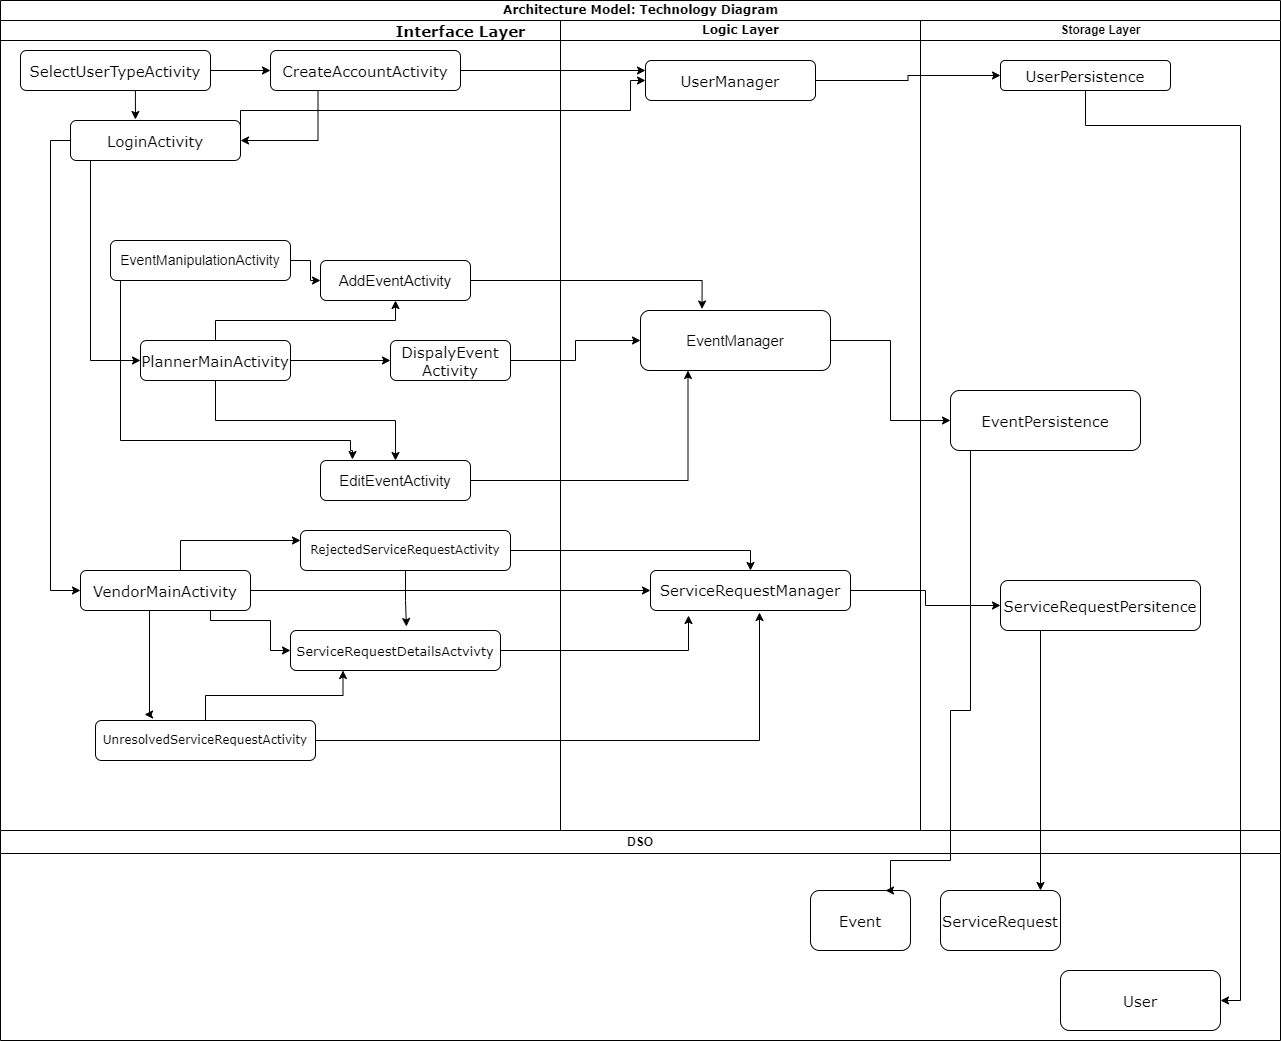

The diagram above was exported from draw.io. Its source (the exported page's mxGraphModel, read from the mxfile embedded in the PNG):
<mxGraphModel dx="1434" dy="1596" grid="1" gridSize="10" guides="1" tooltips="1" connect="1" arrows="1" fold="1" page="1" pageScale="1" pageWidth="1100" pageHeight="850" background="none" math="0" shadow="0">
  <root>
    <mxCell id="0" />
    <mxCell id="1" parent="0" />
    <mxCell id="77e6c97f196da883-1" value="&lt;font style=&quot;font-size: 12px;&quot;&gt;Architecture Model: Technology Diagram&lt;/font&gt;" style="swimlane;html=1;childLayout=stackLayout;startSize=20;rounded=0;shadow=0;labelBackgroundColor=none;strokeWidth=1;fontFamily=Verdana;fontSize=8;align=center;" parent="1" vertex="1">
      <mxGeometry y="-110" width="1280" height="830" as="geometry" />
    </mxCell>
    <mxCell id="77e6c97f196da883-2" value="Interface Layer" style="swimlane;html=1;startSize=20;fontFamily=Verdana;fontSize=15;" parent="77e6c97f196da883-1" vertex="1">
      <mxGeometry y="20" width="920" height="810" as="geometry" />
    </mxCell>
    <mxCell id="0xIOgyX8lSdMMfQKHNG2-11" style="edgeStyle=orthogonalEdgeStyle;rounded=0;orthogonalLoop=1;jettySize=auto;html=1;exitX=0.5;exitY=0;exitDx=0;exitDy=0;entryX=0.5;entryY=1;entryDx=0;entryDy=0;" parent="77e6c97f196da883-2" source="77e6c97f196da883-10" target="0xIOgyX8lSdMMfQKHNG2-2" edge="1">
      <mxGeometry relative="1" as="geometry" />
    </mxCell>
    <mxCell id="0xIOgyX8lSdMMfQKHNG2-12" style="edgeStyle=orthogonalEdgeStyle;rounded=0;orthogonalLoop=1;jettySize=auto;html=1;exitX=0.5;exitY=1;exitDx=0;exitDy=0;" parent="77e6c97f196da883-2" source="77e6c97f196da883-10" target="0xIOgyX8lSdMMfQKHNG2-4" edge="1">
      <mxGeometry relative="1" as="geometry" />
    </mxCell>
    <mxCell id="WgNx5h7qKUnk1QXPwQc5-13" style="edgeStyle=orthogonalEdgeStyle;rounded=0;orthogonalLoop=1;jettySize=auto;html=1;exitX=1;exitY=0.5;exitDx=0;exitDy=0;entryX=0;entryY=0.5;entryDx=0;entryDy=0;" parent="77e6c97f196da883-2" source="77e6c97f196da883-10" target="WgNx5h7qKUnk1QXPwQc5-12" edge="1">
      <mxGeometry relative="1" as="geometry" />
    </mxCell>
    <mxCell id="77e6c97f196da883-10" value="PlannerMainActivity" style="rounded=1;whiteSpace=wrap;html=1;shadow=0;labelBackgroundColor=none;strokeWidth=1;fontFamily=Verdana;fontSize=15;align=center;" parent="77e6c97f196da883-2" vertex="1">
      <mxGeometry x="140" y="320" width="150" height="40" as="geometry" />
    </mxCell>
    <mxCell id="0xIOgyX8lSdMMfQKHNG2-2" value="AddEventActivity" style="rounded=1;whiteSpace=wrap;html=1;fontSize=15;" parent="77e6c97f196da883-2" vertex="1">
      <mxGeometry x="320" y="240" width="150" height="40" as="geometry" />
    </mxCell>
    <mxCell id="0xIOgyX8lSdMMfQKHNG2-4" value="EditEventActivity" style="rounded=1;whiteSpace=wrap;html=1;fontSize=15;" parent="77e6c97f196da883-2" vertex="1">
      <mxGeometry x="320" y="440" width="150" height="40" as="geometry" />
    </mxCell>
    <mxCell id="0xIOgyX8lSdMMfQKHNG2-24" style="edgeStyle=orthogonalEdgeStyle;rounded=0;orthogonalLoop=1;jettySize=auto;html=1;entryX=0;entryY=0.5;entryDx=0;entryDy=0;" parent="77e6c97f196da883-2" source="0xIOgyX8lSdMMfQKHNG2-23" target="0xIOgyX8lSdMMfQKHNG2-2" edge="1">
      <mxGeometry relative="1" as="geometry" />
    </mxCell>
    <mxCell id="0xIOgyX8lSdMMfQKHNG2-27" style="edgeStyle=orthogonalEdgeStyle;rounded=0;orthogonalLoop=1;jettySize=auto;html=1;exitX=0.5;exitY=1;exitDx=0;exitDy=0;entryX=0.213;entryY=-0.025;entryDx=0;entryDy=0;entryPerimeter=0;" parent="77e6c97f196da883-2" source="0xIOgyX8lSdMMfQKHNG2-23" target="0xIOgyX8lSdMMfQKHNG2-4" edge="1">
      <mxGeometry relative="1" as="geometry">
        <mxPoint x="350" y="430" as="targetPoint" />
        <Array as="points">
          <mxPoint x="120" y="420" />
          <mxPoint x="350" y="420" />
          <mxPoint x="350" y="430" />
          <mxPoint x="352" y="430" />
        </Array>
      </mxGeometry>
    </mxCell>
    <mxCell id="0xIOgyX8lSdMMfQKHNG2-23" value="EventManipulationActivity" style="rounded=1;whiteSpace=wrap;html=1;fontSize=14;" parent="77e6c97f196da883-2" vertex="1">
      <mxGeometry x="110" y="220" width="180" height="40" as="geometry" />
    </mxCell>
    <mxCell id="77e6c97f196da883-3" value="Logic Layer" style="swimlane;html=1;startSize=20;fontFamily=Verdana;" parent="77e6c97f196da883-2" vertex="1">
      <mxGeometry x="560" width="360" height="810" as="geometry" />
    </mxCell>
    <mxCell id="0xIOgyX8lSdMMfQKHNG2-3" value="EventManager" style="rounded=1;whiteSpace=wrap;html=1;fontSize=15;" parent="77e6c97f196da883-3" vertex="1">
      <mxGeometry x="80" y="290" width="190" height="60" as="geometry" />
    </mxCell>
    <mxCell id="WgNx5h7qKUnk1QXPwQc5-5" value="&lt;font face=&quot;Verdana&quot;&gt;ServiceRequestManager&lt;/font&gt;" style="rounded=1;whiteSpace=wrap;html=1;fontSize=15;" parent="77e6c97f196da883-3" vertex="1">
      <mxGeometry x="90" y="550" width="200" height="40" as="geometry" />
    </mxCell>
    <mxCell id="WgNx5h7qKUnk1QXPwQc5-21" value="UserManager" style="rounded=1;whiteSpace=wrap;html=1;fontFamily=Verdana;fontSize=15;" parent="77e6c97f196da883-3" vertex="1">
      <mxGeometry x="85" y="40" width="170" height="40" as="geometry" />
    </mxCell>
    <mxCell id="0xIOgyX8lSdMMfQKHNG2-13" style="edgeStyle=orthogonalEdgeStyle;rounded=0;orthogonalLoop=1;jettySize=auto;html=1;exitX=1;exitY=0.5;exitDx=0;exitDy=0;entryX=0.25;entryY=1;entryDx=0;entryDy=0;" parent="77e6c97f196da883-2" source="0xIOgyX8lSdMMfQKHNG2-4" target="0xIOgyX8lSdMMfQKHNG2-3" edge="1">
      <mxGeometry relative="1" as="geometry" />
    </mxCell>
    <mxCell id="0xIOgyX8lSdMMfQKHNG2-14" style="edgeStyle=orthogonalEdgeStyle;rounded=0;orthogonalLoop=1;jettySize=auto;html=1;exitX=1;exitY=0.5;exitDx=0;exitDy=0;entryX=0.324;entryY=-0.025;entryDx=0;entryDy=0;entryPerimeter=0;" parent="77e6c97f196da883-2" source="0xIOgyX8lSdMMfQKHNG2-2" target="0xIOgyX8lSdMMfQKHNG2-3" edge="1">
      <mxGeometry relative="1" as="geometry" />
    </mxCell>
    <mxCell id="WgNx5h7qKUnk1QXPwQc5-14" style="edgeStyle=orthogonalEdgeStyle;rounded=0;orthogonalLoop=1;jettySize=auto;html=1;exitX=1;exitY=0.5;exitDx=0;exitDy=0;entryX=0;entryY=0.5;entryDx=0;entryDy=0;" parent="77e6c97f196da883-2" source="WgNx5h7qKUnk1QXPwQc5-12" target="0xIOgyX8lSdMMfQKHNG2-3" edge="1">
      <mxGeometry relative="1" as="geometry" />
    </mxCell>
    <mxCell id="WgNx5h7qKUnk1QXPwQc5-12" value="DispalyEvent Activity" style="rounded=1;whiteSpace=wrap;html=1;fontFamily=Verdana;fontSize=15;" parent="77e6c97f196da883-2" vertex="1">
      <mxGeometry x="390" y="320" width="120" height="40" as="geometry" />
    </mxCell>
    <mxCell id="WgNx5h7qKUnk1QXPwQc5-17" style="edgeStyle=orthogonalEdgeStyle;rounded=0;orthogonalLoop=1;jettySize=auto;html=1;entryX=0;entryY=0.5;entryDx=0;entryDy=0;" parent="77e6c97f196da883-2" source="WgNx5h7qKUnk1QXPwQc5-16" target="WgNx5h7qKUnk1QXPwQc5-5" edge="1">
      <mxGeometry relative="1" as="geometry" />
    </mxCell>
    <mxCell id="WgNx5h7qKUnk1QXPwQc5-28" style="edgeStyle=orthogonalEdgeStyle;rounded=0;orthogonalLoop=1;jettySize=auto;html=1;entryX=0;entryY=0.25;entryDx=0;entryDy=0;" parent="77e6c97f196da883-2" source="WgNx5h7qKUnk1QXPwQc5-16" target="WgNx5h7qKUnk1QXPwQc5-27" edge="1">
      <mxGeometry relative="1" as="geometry">
        <mxPoint x="250" y="520" as="targetPoint" />
        <Array as="points">
          <mxPoint x="180" y="520" />
        </Array>
      </mxGeometry>
    </mxCell>
    <mxCell id="_JftZZ_tGGFZsJrQw_tR-14" style="edgeStyle=orthogonalEdgeStyle;rounded=0;orthogonalLoop=1;jettySize=auto;html=1;entryX=0;entryY=0.5;entryDx=0;entryDy=0;exitX=0.75;exitY=1;exitDx=0;exitDy=0;" parent="77e6c97f196da883-2" source="WgNx5h7qKUnk1QXPwQc5-16" target="WgNx5h7qKUnk1QXPwQc5-18" edge="1">
      <mxGeometry relative="1" as="geometry">
        <Array as="points">
          <mxPoint x="210" y="590" />
          <mxPoint x="210" y="600" />
          <mxPoint x="270" y="600" />
          <mxPoint x="270" y="630" />
        </Array>
      </mxGeometry>
    </mxCell>
    <mxCell id="WgNx5h7qKUnk1QXPwQc5-16" value="VendorMainActivity" style="rounded=1;whiteSpace=wrap;html=1;fontFamily=Verdana;fontSize=15;" parent="77e6c97f196da883-2" vertex="1">
      <mxGeometry x="80" y="550" width="170" height="40" as="geometry" />
    </mxCell>
    <mxCell id="WgNx5h7qKUnk1QXPwQc5-18" value="&lt;font style=&quot;font-size: 13px;&quot;&gt;ServiceRequestDetailsActvivty&lt;/font&gt;" style="rounded=1;whiteSpace=wrap;html=1;fontFamily=Verdana;fontSize=15;" parent="77e6c97f196da883-2" vertex="1">
      <mxGeometry x="290" y="610" width="210" height="40" as="geometry" />
    </mxCell>
    <mxCell id="_JftZZ_tGGFZsJrQw_tR-9" style="edgeStyle=orthogonalEdgeStyle;rounded=0;orthogonalLoop=1;jettySize=auto;html=1;entryX=0;entryY=0.5;entryDx=0;entryDy=0;" parent="77e6c97f196da883-2" source="WgNx5h7qKUnk1QXPwQc5-19" target="_JftZZ_tGGFZsJrQw_tR-5" edge="1">
      <mxGeometry relative="1" as="geometry" />
    </mxCell>
    <mxCell id="WgNx5h7qKUnk1QXPwQc5-19" value="SelectUserTypeActivity" style="rounded=1;whiteSpace=wrap;html=1;fontFamily=Verdana;fontSize=15;" parent="77e6c97f196da883-2" vertex="1">
      <mxGeometry x="20" y="30" width="190" height="40" as="geometry" />
    </mxCell>
    <mxCell id="WgNx5h7qKUnk1QXPwQc5-23" style="edgeStyle=orthogonalEdgeStyle;rounded=0;orthogonalLoop=1;jettySize=auto;html=1;exitX=1;exitY=0.25;exitDx=0;exitDy=0;entryX=0;entryY=0.5;entryDx=0;entryDy=0;" parent="77e6c97f196da883-2" source="WgNx5h7qKUnk1QXPwQc5-20" target="WgNx5h7qKUnk1QXPwQc5-21" edge="1">
      <mxGeometry relative="1" as="geometry">
        <Array as="points">
          <mxPoint x="240" y="90" />
          <mxPoint x="630" y="90" />
          <mxPoint x="630" y="60" />
        </Array>
      </mxGeometry>
    </mxCell>
    <mxCell id="WgNx5h7qKUnk1QXPwQc5-24" style="edgeStyle=orthogonalEdgeStyle;rounded=0;orthogonalLoop=1;jettySize=auto;html=1;exitX=0.25;exitY=1;exitDx=0;exitDy=0;entryX=0;entryY=0.5;entryDx=0;entryDy=0;" parent="77e6c97f196da883-2" source="WgNx5h7qKUnk1QXPwQc5-20" target="77e6c97f196da883-10" edge="1">
      <mxGeometry relative="1" as="geometry">
        <Array as="points">
          <mxPoint x="90" y="140" />
          <mxPoint x="90" y="340" />
        </Array>
      </mxGeometry>
    </mxCell>
    <mxCell id="WgNx5h7qKUnk1QXPwQc5-25" style="edgeStyle=orthogonalEdgeStyle;rounded=0;orthogonalLoop=1;jettySize=auto;html=1;entryX=0;entryY=0.5;entryDx=0;entryDy=0;" parent="77e6c97f196da883-2" source="WgNx5h7qKUnk1QXPwQc5-20" target="WgNx5h7qKUnk1QXPwQc5-16" edge="1">
      <mxGeometry relative="1" as="geometry">
        <Array as="points">
          <mxPoint x="50" y="120" />
          <mxPoint x="50" y="570" />
        </Array>
      </mxGeometry>
    </mxCell>
    <mxCell id="WgNx5h7qKUnk1QXPwQc5-20" value="LoginActivity" style="rounded=1;whiteSpace=wrap;html=1;fontFamily=Verdana;fontSize=15;" parent="77e6c97f196da883-2" vertex="1">
      <mxGeometry x="70" y="100" width="170" height="40" as="geometry" />
    </mxCell>
    <mxCell id="WgNx5h7qKUnk1QXPwQc5-22" style="edgeStyle=orthogonalEdgeStyle;rounded=0;orthogonalLoop=1;jettySize=auto;html=1;exitX=0.5;exitY=1;exitDx=0;exitDy=0;entryX=0.382;entryY=-0.025;entryDx=0;entryDy=0;entryPerimeter=0;" parent="77e6c97f196da883-2" source="WgNx5h7qKUnk1QXPwQc5-19" target="WgNx5h7qKUnk1QXPwQc5-20" edge="1">
      <mxGeometry relative="1" as="geometry" />
    </mxCell>
    <mxCell id="_JftZZ_tGGFZsJrQw_tR-13" style="edgeStyle=orthogonalEdgeStyle;rounded=0;orthogonalLoop=1;jettySize=auto;html=1;entryX=0.25;entryY=1;entryDx=0;entryDy=0;" parent="77e6c97f196da883-2" source="WgNx5h7qKUnk1QXPwQc5-26" target="WgNx5h7qKUnk1QXPwQc5-18" edge="1">
      <mxGeometry relative="1" as="geometry" />
    </mxCell>
    <mxCell id="WgNx5h7qKUnk1QXPwQc5-26" value="UnresolvedServiceRequestActivity" style="rounded=1;whiteSpace=wrap;html=1;fontFamily=Verdana;" parent="77e6c97f196da883-2" vertex="1">
      <mxGeometry x="95" y="700" width="220" height="40" as="geometry" />
    </mxCell>
    <mxCell id="WgNx5h7qKUnk1QXPwQc5-33" style="edgeStyle=orthogonalEdgeStyle;rounded=0;orthogonalLoop=1;jettySize=auto;html=1;entryX=0.5;entryY=0;entryDx=0;entryDy=0;" parent="77e6c97f196da883-2" source="WgNx5h7qKUnk1QXPwQc5-27" target="WgNx5h7qKUnk1QXPwQc5-5" edge="1">
      <mxGeometry relative="1" as="geometry" />
    </mxCell>
    <mxCell id="WgNx5h7qKUnk1QXPwQc5-27" value="RejectedServiceRequestActivity" style="rounded=1;whiteSpace=wrap;html=1;fontFamily=Verdana;" parent="77e6c97f196da883-2" vertex="1">
      <mxGeometry x="300" y="510" width="210" height="40" as="geometry" />
    </mxCell>
    <mxCell id="WgNx5h7qKUnk1QXPwQc5-30" style="edgeStyle=orthogonalEdgeStyle;rounded=0;orthogonalLoop=1;jettySize=auto;html=1;entryX=0.223;entryY=-0.15;entryDx=0;entryDy=0;entryPerimeter=0;" parent="77e6c97f196da883-2" target="WgNx5h7qKUnk1QXPwQc5-26" edge="1">
      <mxGeometry relative="1" as="geometry">
        <Array as="points">
          <mxPoint x="149" y="590" />
          <mxPoint x="149" y="694" />
        </Array>
        <mxPoint x="149" y="590" as="sourcePoint" />
        <mxPoint x="330" y="670" as="targetPoint" />
      </mxGeometry>
    </mxCell>
    <mxCell id="WgNx5h7qKUnk1QXPwQc5-31" style="edgeStyle=orthogonalEdgeStyle;rounded=0;orthogonalLoop=1;jettySize=auto;html=1;entryX=0.19;entryY=1.125;entryDx=0;entryDy=0;entryPerimeter=0;" parent="77e6c97f196da883-2" source="WgNx5h7qKUnk1QXPwQc5-18" target="WgNx5h7qKUnk1QXPwQc5-5" edge="1">
      <mxGeometry relative="1" as="geometry" />
    </mxCell>
    <mxCell id="WgNx5h7qKUnk1QXPwQc5-32" style="edgeStyle=orthogonalEdgeStyle;rounded=0;orthogonalLoop=1;jettySize=auto;html=1;entryX=0.545;entryY=1.05;entryDx=0;entryDy=0;entryPerimeter=0;" parent="77e6c97f196da883-2" source="WgNx5h7qKUnk1QXPwQc5-26" target="WgNx5h7qKUnk1QXPwQc5-5" edge="1">
      <mxGeometry relative="1" as="geometry" />
    </mxCell>
    <mxCell id="_JftZZ_tGGFZsJrQw_tR-6" style="edgeStyle=orthogonalEdgeStyle;rounded=0;orthogonalLoop=1;jettySize=auto;html=1;entryX=0;entryY=0.25;entryDx=0;entryDy=0;" parent="77e6c97f196da883-2" source="_JftZZ_tGGFZsJrQw_tR-5" target="WgNx5h7qKUnk1QXPwQc5-21" edge="1">
      <mxGeometry relative="1" as="geometry" />
    </mxCell>
    <mxCell id="_JftZZ_tGGFZsJrQw_tR-10" style="edgeStyle=orthogonalEdgeStyle;rounded=0;orthogonalLoop=1;jettySize=auto;html=1;exitX=0.25;exitY=1;exitDx=0;exitDy=0;entryX=1;entryY=0.5;entryDx=0;entryDy=0;" parent="77e6c97f196da883-2" source="_JftZZ_tGGFZsJrQw_tR-5" target="WgNx5h7qKUnk1QXPwQc5-20" edge="1">
      <mxGeometry relative="1" as="geometry" />
    </mxCell>
    <mxCell id="_JftZZ_tGGFZsJrQw_tR-5" value="CreateAccountActivity" style="rounded=1;whiteSpace=wrap;html=1;fontFamily=Verdana;fontSize=15;" parent="77e6c97f196da883-2" vertex="1">
      <mxGeometry x="270" y="30" width="190" height="40" as="geometry" />
    </mxCell>
    <mxCell id="_JftZZ_tGGFZsJrQw_tR-16" style="edgeStyle=orthogonalEdgeStyle;rounded=0;orthogonalLoop=1;jettySize=auto;html=1;entryX=0.552;entryY=-0.1;entryDx=0;entryDy=0;entryPerimeter=0;" parent="77e6c97f196da883-2" source="WgNx5h7qKUnk1QXPwQc5-27" target="WgNx5h7qKUnk1QXPwQc5-18" edge="1">
      <mxGeometry relative="1" as="geometry" />
    </mxCell>
    <mxCell id="77e6c97f196da883-5" value="Storage Layer" style="swimlane;html=1;startSize=20;" parent="77e6c97f196da883-1" vertex="1">
      <mxGeometry x="920" y="20" width="360" height="810" as="geometry" />
    </mxCell>
    <mxCell id="77e6c97f196da883-17" value="EventPersistence" style="rounded=1;whiteSpace=wrap;html=1;shadow=0;labelBackgroundColor=none;strokeWidth=1;fontFamily=Verdana;fontSize=15;align=center;" parent="77e6c97f196da883-5" vertex="1">
      <mxGeometry x="30" y="370" width="190" height="60" as="geometry" />
    </mxCell>
    <mxCell id="WgNx5h7qKUnk1QXPwQc5-6" value="ServiceRequestPersitence" style="rounded=1;whiteSpace=wrap;html=1;labelBackgroundColor=none;labelBorderColor=#FFFFFF;fontFamily=Verdana;fontSize=15;" parent="77e6c97f196da883-5" vertex="1">
      <mxGeometry x="80" y="560" width="200" height="50" as="geometry" />
    </mxCell>
    <mxCell id="WgNx5h7qKUnk1QXPwQc5-9" value="UserPersistence" style="rounded=1;whiteSpace=wrap;html=1;fontFamily=Verdana;fontSize=15;" parent="77e6c97f196da883-5" vertex="1">
      <mxGeometry x="80" y="40" width="170" height="30" as="geometry" />
    </mxCell>
    <mxCell id="0xIOgyX8lSdMMfQKHNG2-18" style="edgeStyle=orthogonalEdgeStyle;rounded=0;orthogonalLoop=1;jettySize=auto;html=1;exitX=1;exitY=0.5;exitDx=0;exitDy=0;entryX=0;entryY=0.5;entryDx=0;entryDy=0;" parent="77e6c97f196da883-1" source="0xIOgyX8lSdMMfQKHNG2-3" target="77e6c97f196da883-17" edge="1">
      <mxGeometry relative="1" as="geometry" />
    </mxCell>
    <mxCell id="WgNx5h7qKUnk1QXPwQc5-15" style="edgeStyle=orthogonalEdgeStyle;rounded=0;orthogonalLoop=1;jettySize=auto;html=1;entryX=0;entryY=0.5;entryDx=0;entryDy=0;" parent="77e6c97f196da883-1" source="WgNx5h7qKUnk1QXPwQc5-5" target="WgNx5h7qKUnk1QXPwQc5-6" edge="1">
      <mxGeometry relative="1" as="geometry" />
    </mxCell>
    <mxCell id="WgNx5h7qKUnk1QXPwQc5-34" style="edgeStyle=orthogonalEdgeStyle;rounded=0;orthogonalLoop=1;jettySize=auto;html=1;entryX=0;entryY=0.5;entryDx=0;entryDy=0;" parent="77e6c97f196da883-1" source="WgNx5h7qKUnk1QXPwQc5-21" target="WgNx5h7qKUnk1QXPwQc5-9" edge="1">
      <mxGeometry relative="1" as="geometry" />
    </mxCell>
    <mxCell id="0xIOgyX8lSdMMfQKHNG2-6" value="DSO" style="swimlane;whiteSpace=wrap;html=1;" parent="1" vertex="1">
      <mxGeometry y="720" width="1280" height="210" as="geometry" />
    </mxCell>
    <mxCell id="77e6c97f196da883-19" value="Event" style="rounded=1;whiteSpace=wrap;html=1;shadow=0;labelBackgroundColor=none;strokeWidth=1;fontFamily=Verdana;fontSize=15;align=center;" parent="0xIOgyX8lSdMMfQKHNG2-6" vertex="1">
      <mxGeometry x="810" y="60" width="100" height="60" as="geometry" />
    </mxCell>
    <mxCell id="WgNx5h7qKUnk1QXPwQc5-7" value="ServiceRequest" style="rounded=1;whiteSpace=wrap;html=1;fontFamily=Verdana;fontSize=15;" parent="0xIOgyX8lSdMMfQKHNG2-6" vertex="1">
      <mxGeometry x="940" y="60" width="120" height="60" as="geometry" />
    </mxCell>
    <mxCell id="WgNx5h7qKUnk1QXPwQc5-10" value="User" style="rounded=1;whiteSpace=wrap;html=1;fontFamily=Verdana;fontSize=15;" parent="0xIOgyX8lSdMMfQKHNG2-6" vertex="1">
      <mxGeometry x="1060" y="140" width="160" height="60" as="geometry" />
    </mxCell>
    <mxCell id="0xIOgyX8lSdMMfQKHNG2-19" style="edgeStyle=orthogonalEdgeStyle;rounded=0;orthogonalLoop=1;jettySize=auto;html=1;exitX=0.25;exitY=1;exitDx=0;exitDy=0;entryX=0.75;entryY=0;entryDx=0;entryDy=0;" parent="1" source="77e6c97f196da883-17" target="77e6c97f196da883-19" edge="1">
      <mxGeometry relative="1" as="geometry">
        <Array as="points">
          <mxPoint x="970" y="340" />
          <mxPoint x="970" y="600" />
          <mxPoint x="950" y="600" />
          <mxPoint x="950" y="750" />
          <mxPoint x="890" y="750" />
          <mxPoint x="890" y="780" />
        </Array>
      </mxGeometry>
    </mxCell>
    <mxCell id="WgNx5h7qKUnk1QXPwQc5-8" style="edgeStyle=orthogonalEdgeStyle;rounded=0;orthogonalLoop=1;jettySize=auto;html=1;" parent="1" source="WgNx5h7qKUnk1QXPwQc5-6" edge="1">
      <mxGeometry relative="1" as="geometry">
        <mxPoint x="1040" y="780" as="targetPoint" />
        <Array as="points">
          <mxPoint x="1040" y="780" />
        </Array>
      </mxGeometry>
    </mxCell>
    <mxCell id="WgNx5h7qKUnk1QXPwQc5-11" style="edgeStyle=orthogonalEdgeStyle;rounded=0;orthogonalLoop=1;jettySize=auto;html=1;entryX=1;entryY=0.5;entryDx=0;entryDy=0;" parent="1" source="WgNx5h7qKUnk1QXPwQc5-9" target="WgNx5h7qKUnk1QXPwQc5-10" edge="1">
      <mxGeometry relative="1" as="geometry">
        <mxPoint x="1240" y="870" as="targetPoint" />
        <Array as="points">
          <mxPoint x="1240" y="15" />
          <mxPoint x="1240" y="890" />
        </Array>
      </mxGeometry>
    </mxCell>
  </root>
</mxGraphModel>